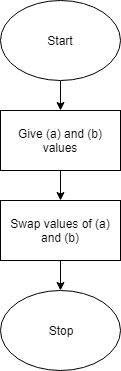

The diagram above was exported from draw.io. Its source (the exported page's mxGraphModel, read from the mxfile embedded in the PNG):
<mxGraphModel dx="1426" dy="738" grid="1" gridSize="10" guides="1" tooltips="1" connect="1" arrows="1" fold="1" page="1" pageScale="1" pageWidth="850" pageHeight="1100" background="#ffffff" math="0" shadow="0">
  <root>
    <mxCell id="0" />
    <mxCell id="1" parent="0" />
    <mxCell id="4" value="" style="edgeStyle=orthogonalEdgeStyle;rounded=0;html=1;jettySize=auto;orthogonalLoop=1;" edge="1" parent="1" source="2" target="3">
      <mxGeometry relative="1" as="geometry" />
    </mxCell>
    <mxCell id="2" value="Start" style="ellipse;whiteSpace=wrap;html=1;" vertex="1" parent="1">
      <mxGeometry x="365" y="10" width="120" height="80" as="geometry" />
    </mxCell>
    <mxCell id="6" value="" style="edgeStyle=orthogonalEdgeStyle;rounded=0;html=1;jettySize=auto;orthogonalLoop=1;" edge="1" parent="1" source="3" target="5">
      <mxGeometry relative="1" as="geometry" />
    </mxCell>
    <mxCell id="3" value="Give (a) and (b) values" style="rounded=0;whiteSpace=wrap;html=1;" vertex="1" parent="1">
      <mxGeometry x="365" y="120" width="120" height="60" as="geometry" />
    </mxCell>
    <mxCell id="11" value="" style="edgeStyle=orthogonalEdgeStyle;rounded=0;html=1;jettySize=auto;orthogonalLoop=1;" edge="1" parent="1" source="5" target="9">
      <mxGeometry relative="1" as="geometry" />
    </mxCell>
    <mxCell id="5" value="Swap values of (a) and (b)" style="rounded=0;whiteSpace=wrap;html=1;" vertex="1" parent="1">
      <mxGeometry x="365" y="210" width="120" height="60" as="geometry" />
    </mxCell>
    <mxCell id="9" value="Stop" style="ellipse;whiteSpace=wrap;html=1;" vertex="1" parent="1">
      <mxGeometry x="365" y="300" width="120" height="80" as="geometry" />
    </mxCell>
  </root>
</mxGraphModel>